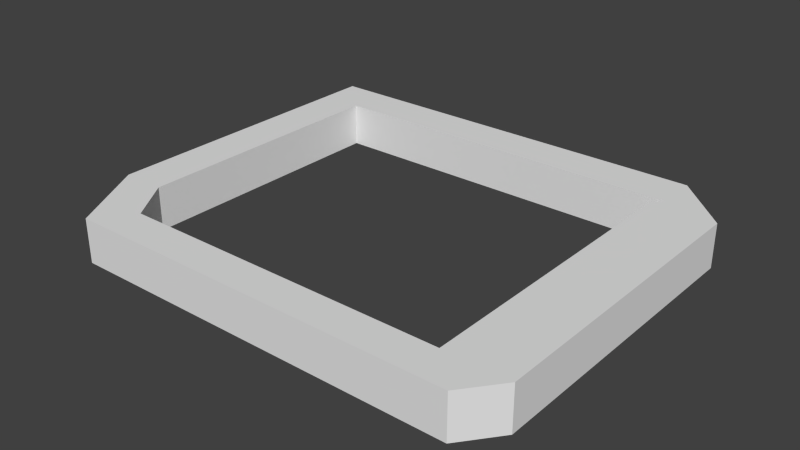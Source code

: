 # Source: generic_walls.blend  (saved by Blender 2.76.0; exported with 4.5.12 LTS)
import bpy
from mathutils import Matrix  # noqa: F401  (used for matrix-valued properties, if any)

bpy.ops.wm.read_factory_settings(use_empty=True)
scene = bpy.context.scene
scene.name = 'Scene'

# ---- collections
col_collection_1 = bpy.data.collections.new('Collection 1'); scene.collection.children.link(col_collection_1)

# ---- materials (node trees are filled in below, after node groups)
mat_material = bpy.data.materials.new('Material')
mat_material.alpha_threshold = 0.0
mat_material.use_transparent_shadow = False
mat_material.roughness = 0.5
mat_material.line_color = (0.0, 0.0, 0.0, 1.0)

# ---- material node trees

# ---- world
world_world = bpy.data.worlds.new('World'); scene.world = world_world
world_world.color = (0.05088, 0.05088, 0.05088)
world_world.use_sun_shadow = False
world_world.sun_shadow_jitter_overblur = 0.0
world_world.cycles.sampling_method = 'MANUAL'
world_world.cycles.sample_map_resolution = 256

# ---- meshes
me_cube = bpy.data.meshes.new('Cube')
me_cube.from_pydata([(1.0, 1.0, -1.0), (1.0, -1.0, -1.0), (-1.0, -1.0, -1.0), (-1.0, 1.0, -1.0), (1.0, 1.0, 1.0), (1.0, -1.0, 1.0), (-1.0, -1.0, 1.0), (-1.0, 1.0, 1.0), (1.0, -6.018, -1.0), (-1.0, -6.018, -1.0), (1.0, -6.018, 1.0), (-1.0, -6.018, 1.0), (1.063, -9.72, -1.0), (1.063, -9.72, 1.0), (16.17, -9.72, -1.0), (17.48, -8.05, 1.0), (2.371, -8.05, -1.0), (2.371, -8.05, 1.0), (-5.364e-07, -6.018, 1.0), (1.063, -9.72, -5.96e-07), (0.03153, -7.869, 1.0), (16.17, -9.72, 1.0), (2.371, -8.05, -5.96e-07), (1.685, -7.034, 1.0), (1.717, -8.885, -1.0), (17.48, -8.05, -1.0), (1.0, 6.343, -1.0), (-1.0, 6.343, -1.0), (1.0, 6.343, 1.0), (-1.0, 6.343, 1.0), (1.0, 8.313, -1.0), (1.0, 8.313, 1.0), (-1.0, 8.313, -1.0), (-1.0, 8.313, 1.0), (1.0, 6.343, -1.0), (1.0, 6.343, 1.0), (1.0, 8.313, -1.0), (1.0, 8.313, 1.0), (15.05, 6.343, -1.0), (15.05, 6.343, 1.0), (15.05, 8.313, -1.0), (15.05, 8.313, 1.0), (17.88, 6.343, -1.0), (17.88, 6.343, 1.0), (17.88, 8.313, -1.0), (17.88, 8.313, 1.0), (20.42, -8.05, -1.0), (19.11, -9.72, -1.0), (20.42, -8.05, 1.0), (19.11, -9.72, 1.0), (17.48, 5.851, 1.0), (17.48, 5.851, -1.0), (20.42, 5.851, 1.0), (20.42, 5.851, -1.0)], [], [(0, 1, 2, 3), (4, 7, 6, 5), (0, 4, 5, 1), (2, 1, 8, 9), (2, 6, 7, 3), (0, 3, 27, 26), (8, 10, 18, 11, 9), (5, 6, 11, 18, 10), (6, 2, 9, 11), (1, 5, 10, 8), (11, 9, 12, 19, 13, 20), (28, 26, 34, 35), (17, 13, 21, 15), (13, 12, 14, 21), (12, 16, 25, 14), (16, 17, 15, 25), (15, 21, 49, 48), (8, 10, 23, 17, 22, 16), (13, 17, 10, 11), (9, 8, 16, 24, 12), (4, 0, 26, 28), (7, 4, 28, 29), (3, 7, 29, 27), (31, 30, 32, 33), (27, 29, 33, 32), (26, 27, 32, 30), (29, 28, 31, 33), (37, 35, 39, 41), (30, 31, 37, 36), (31, 28, 35, 37), (26, 30, 36, 34), (38, 40, 44, 42), (36, 37, 41, 40), (34, 36, 40, 38), (35, 34, 38, 39), (43, 42, 44, 45), (39, 38, 42, 43), (41, 39, 43, 45), (40, 41, 45, 44), (49, 47, 46, 48), (48, 46, 53, 52), (21, 14, 47, 49), (14, 25, 46, 47), (51, 50, 52, 53), (25, 15, 50, 51), (46, 25, 51, 53), (15, 48, 52, 50), (51, 50, 43, 42), (52, 53, 42, 43), (52, 43, 50), (42, 53, 51), (44, 45, 52, 53), (52, 45, 43), (53, 42, 44)])
me_cube.materials.append(mat_material)
me_cube.use_remesh_preserve_volume = False
me_cube.use_remesh_preserve_attributes = False
me_cube.use_mirror_vertex_groups = False
me_cube.update()

# ---- objects
ob_cube = bpy.data.objects.new('Cube', me_cube)

# ---- transforms, parenting, visibility, modifiers, constraints
ob_cube.location = (-9.493, 0.0, 1.157)
ob_cube.lock_rotations_4d = False
ob_cube.empty_display_type = 'ARROWS'
ob_cube.lineart.crease_threshold = 0.0

# ---- collection membership
col_collection_1.objects.link(ob_cube)

# ---- scene / render settings (as saved in the file)
scene.frame_start = 1; scene.frame_end = 250; scene.frame_set(1)
scene.render.engine = 'BLENDER_EEVEE_NEXT'
scene.render.resolution_percentage = 50
scene.render.dither_intensity = 0.0
scene.cycles.use_denoising = False
scene.cycles.samples = 10
scene.cycles.sampling_pattern = 'TABULATED_SOBOL'
scene.cycles.light_sampling_threshold = 0.0
scene.cycles.use_adaptive_sampling = False
scene.cycles.use_light_tree = False
scene.cycles.blur_glossy = 0.0
scene.cycles.pixel_filter_type = 'GAUSSIAN'
scene.cycles.sample_clamp_indirect = 0.0
scene.view_settings.view_transform = 'Standard'
bpy.context.view_layer.update()

# ---- added for rendering (the .blend has no active camera and no usable light): camera, sun
cam_auto = bpy.data.cameras.new('AutoCamera')
cam_auto.lens = 50.0
cam_auto.sensor_width = 36.0
cam_auto.clip_end = 1000.0
ob_auto_camera = bpy.data.objects.new('AutoCamera', cam_auto)
scene.collection.objects.link(ob_auto_camera)
ob_auto_camera.location = (26.1893, -31.8699, 21.9346)
ob_auto_camera.rotation_euler = (1.09748, -7.21219e-08, 0.694738)
scene.camera = ob_auto_camera
light_auto_sun = bpy.data.lights.new('AutoSun', 'SUN')
light_auto_sun.energy = 3.0
light_auto_sun.angle = 0.0523599
ob_auto_sun = bpy.data.objects.new('AutoSun', light_auto_sun)
scene.collection.objects.link(ob_auto_sun)
ob_auto_sun.rotation_euler = (0.872665, 0.174533, 0.523599)
bpy.context.view_layer.update()
